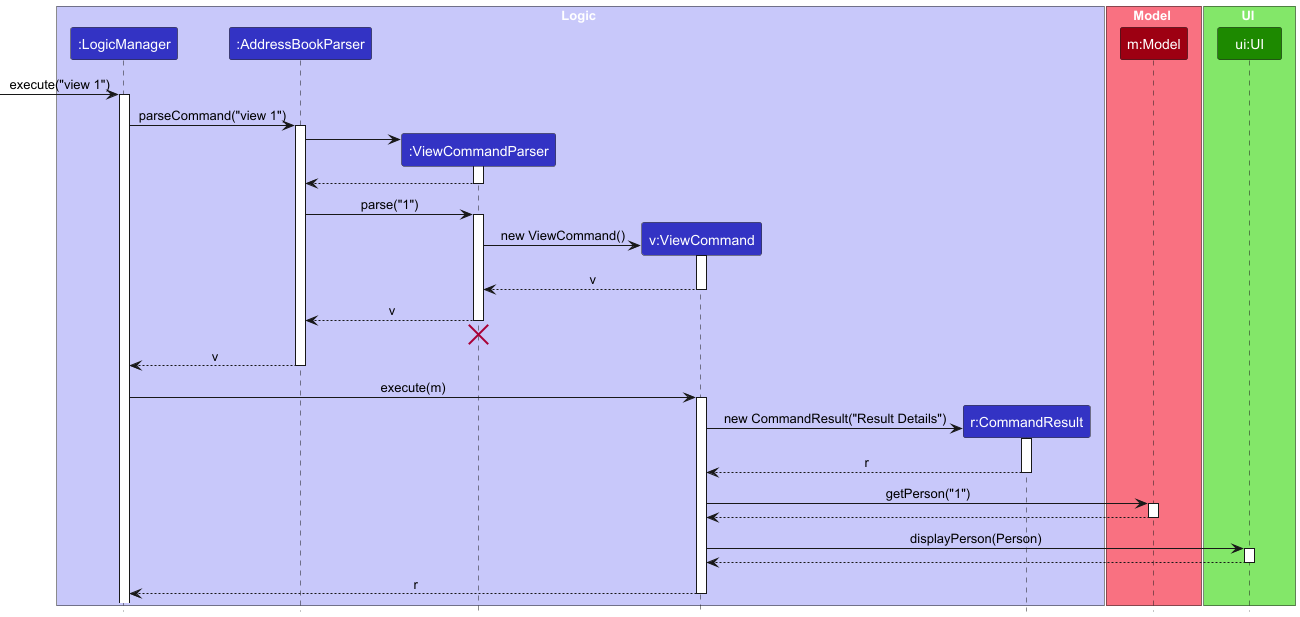

The diagram above was rendered by PlantUML. Its source (embedded in the PNG):
@startuml
!include ../style.puml
skinparam ArrowFontStyle plain

box Logic LOGIC_COLOR_T1
participant ":LogicManager" as LogicManager LOGIC_COLOR
participant ":AddressBookParser" as AddressBookParser LOGIC_COLOR
participant ":ViewCommandParser" as ViewCommandParser LOGIC_COLOR
participant "v:ViewCommand" as ViewCommand LOGIC_COLOR
participant "r:CommandResult" as CommandResult LOGIC_COLOR
end box

box Model MODEL_COLOR_T1
participant "m:Model" as Model MODEL_COLOR
end box

box UI UI_COLOR_T1
participant "ui:UI" as UI UI_COLOR
end box

[-> LogicManager : execute("view 1")
activate LogicManager

LogicManager -> AddressBookParser : parseCommand("view 1")
activate AddressBookParser

create ViewCommandParser
AddressBookParser -> ViewCommandParser
activate ViewCommandParser

ViewCommandParser --> AddressBookParser
deactivate ViewCommandParser

AddressBookParser -> ViewCommandParser: parse("1")
activate ViewCommandParser

' ViewCommandParser calls the constructor for ViewCommand
create ViewCommand
ViewCommandParser -> ViewCommand : new ViewCommand()
activate ViewCommand
ViewCommand --> ViewCommandParser : v
deactivate ViewCommand





' ViewCommand interacts with Model to retrieve Person



' ViewCommand sends result to UI

' ViewCommand creates CommandResult


ViewCommandParser --> AddressBookParser : v
deactivate ViewCommandParser
ViewCommandParser -[hidden]-> AddressBookParser
destroy ViewCommandParser

AddressBookParser --> LogicManager : v
deactivate AddressBookParser



' ViewCommand returns CommandResult to LogicManager
LogicManager -> ViewCommand: execute(m)
activate ViewCommand


create CommandResult
ViewCommand -> CommandResult : new CommandResult("Result Details")
activate CommandResult
CommandResult --> ViewCommand : r
deactivate CommandResult

ViewCommand -> Model : getPerson("1")
activate Model
Model --> ViewCommand
deactivate Model

ViewCommand -> UI : displayPerson(Person)
activate UI
UI --> ViewCommand
deactivate UI




ViewCommand --> LogicManager: r
deactivate ViewCommand


@enduml